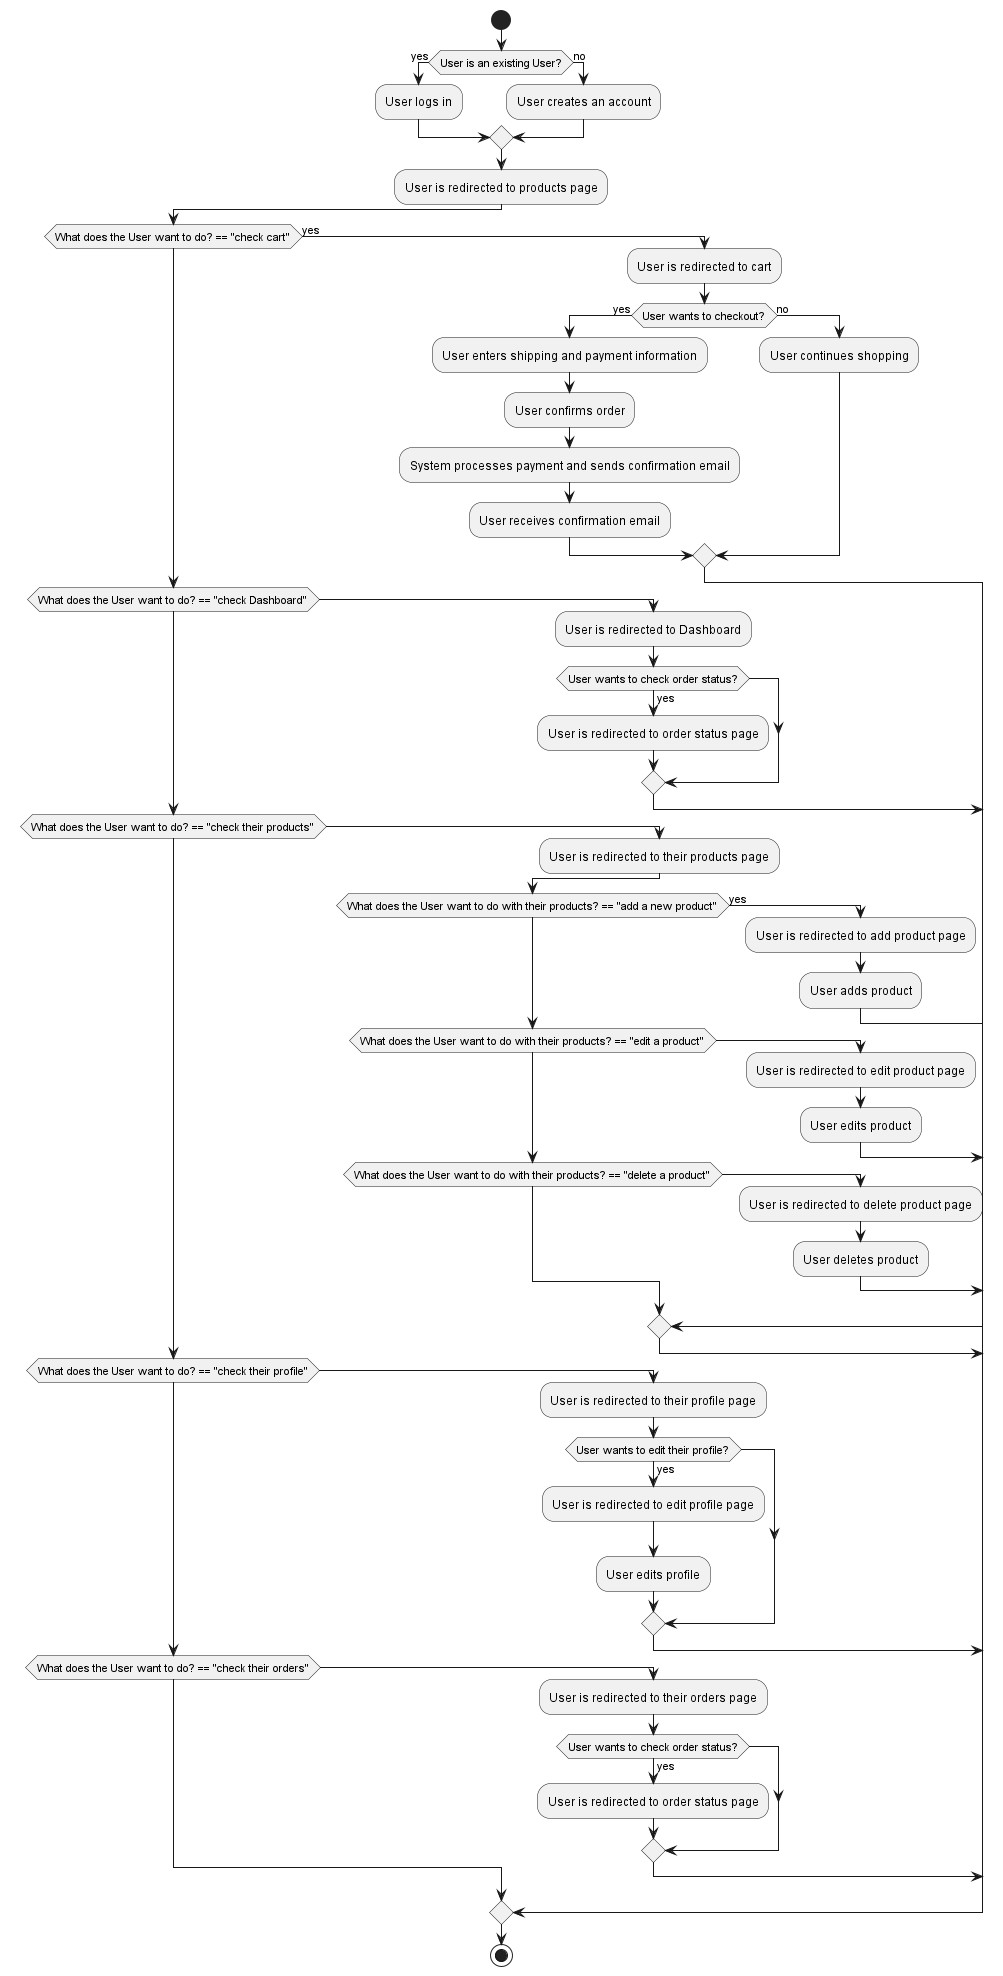

The diagram above was rendered by PlantUML. Its source (embedded in the PNG):
@startuml flow
start

if (User is an existing User?) then (yes)
  :User logs in;
else (no)
  :User creates an account;
endif

:User is redirected to products page;

!pragma useVerticalIf on
if (What does the User want to do? == "check cart") then (yes)
  :User is redirected to cart;
  if (User wants to checkout?) then (yes)
    :User enters shipping and payment information;
    :User confirms order;
    :System processes payment and sends confirmation email;
    :User receives confirmation email;
  else (no)
    :User continues shopping;
  endif
elseif (What does the User want to do? == "check Dashboard")
  :User is redirected to Dashboard;
  if (User wants to check order status?) then (yes)
    :User is redirected to order status page;
  endif
elseif (What does the User want to do? == "check their products")
  :User is redirected to their products page;

  if (What does the User want to do with their products? == "add a new product") then (yes)
    :User is redirected to add product page;
    :User adds product;
  elseif (What does the User want to do with their products? == "edit a product")
    :User is redirected to edit product page;
    :User edits product;
  elseif (What does the User want to do with their products? == "delete a product")
    :User is redirected to delete product page;
    :User deletes product;
  endif

elseif (What does the User want to do? == "check their profile")
  :User is redirected to their profile page;
  if (User wants to edit their profile?) then (yes)
    :User is redirected to edit profile page;
    :User edits profile;
  endif

elseif (What does the User want to do? == "check their orders")
  :User is redirected to their orders page;
  if (User wants to check order status?) then (yes)
    :User is redirected to order status page;
  endif
endif

stop
@enduml